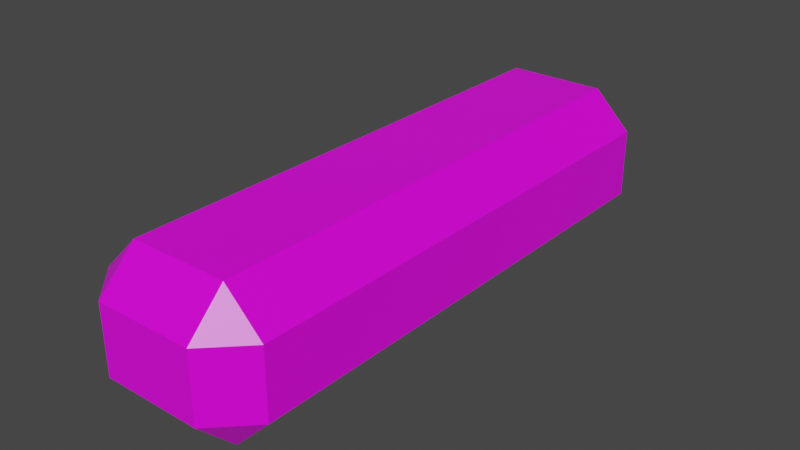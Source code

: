 # Source: Bullet1.blend  (saved by Blender 2.93.20; exported with 4.5.12 LTS)
import bpy
from mathutils import Matrix  # noqa: F401  (used for matrix-valued properties, if any)

bpy.ops.wm.read_factory_settings(use_empty=True)
scene = bpy.context.scene
scene.name = 'Scene'

# ---- collections
col_collection = bpy.data.collections.new('Collection'); scene.collection.children.link(col_collection)

# ---- images (referenced by path relative to the original .blend; pixels are not part of the script)
import os
ASSET_DIR = os.environ.get("B2B_ASSET_DIR", "")  # directory of the original .blend (textures are referenced by path, not embedded)
HERE = os.path.dirname(os.path.abspath(__file__))  # packed textures are extracted next to this script under _unpacked/

def load_image(name, relpath, width, height, colorspace="sRGB"):
    """Load a texture the original file referenced (path relative to the .blend, or extracted next to this script)."""
    p = next((c for c in (os.path.join(HERE, relpath), os.path.join(ASSET_DIR, relpath)) if relpath and os.path.exists(c)), "")
    if p:
        img = bpy.data.images.load(p, check_existing=True)
        img.name = name
    else:  # same state as the original file: an image datablock whose file is absent (Cycles renders it pink)
        img = bpy.data.images.new(name, width, height)
        img.source = "FILE"
        img.filepath = "//" + (relpath or name)
    img.colorspace_settings.name = colorspace
    return img
img_bullet1tex = load_image('Bullet1Tex', 'BulletTex.png', 1024, 1024, 'sRGB')

# ---- materials (node trees are filled in below, after node groups)
mat_material = bpy.data.materials.new('Material')
mat_material.alpha_threshold = 0.0
mat_material.use_transparent_shadow = False
mat_material.line_color = (0.0, 0.0, 0.0, 1.0)

# ---- material node trees
mat_material.use_nodes = True; mat_material.node_tree.nodes.clear()
_N = mat_material.node_tree.nodes; _L = mat_material.node_tree.links
n0 = _N.new('ShaderNodeOutputMaterial'); n0.name = 'Material Output'; n0.location = (300, 300)
n1 = _N.new('ShaderNodeBsdfPrincipled'); n1.name = 'Principled BSDF'; n1.location = (10, 300)
n1.distribution = 'GGX'
n1.subsurface_method = 'BURLEY'
n1.inputs[2].default_value = 0.4
n1.inputs[3].default_value = 1.45
n1.inputs[27].default_value = (0.0, 0.0, 0.0, 1.0)
n1.inputs[28].default_value = 1.0
n2 = _N.new('ShaderNodeTexImage'); n2.name = 'Image Texture'; n2.location = (-280, 280)
n2.image = img_bullet1tex
_L.new(n1.outputs[0], n0.inputs[0])
_L.new(n2.outputs[0], n1.inputs[0])
n0.is_active_output = True

# ---- world
world_world = bpy.data.worlds.new('World'); scene.world = world_world
world_world.use_nodes = True; world_world.node_tree.nodes.clear()
_N = world_world.node_tree.nodes; _L = world_world.node_tree.links
n0 = _N.new('ShaderNodeOutputWorld'); n0.name = 'World Output'; n0.location = (300, 300)
n1 = _N.new('ShaderNodeBackground'); n1.name = 'Background'; n1.location = (10, 300)
n1.inputs[0].default_value = (0.05088, 0.05088, 0.05088, 1.0)
_L.new(n1.outputs[0], n0.inputs[0])
n0.is_active_output = True
world_world.color = (0.05088, 0.05088, 0.05088)
world_world.use_sun_shadow = False
world_world.sun_shadow_jitter_overblur = 0.0

# ---- meshes
me_plane = bpy.data.meshes.new('Plane')
me_plane.from_pydata([(-0.108, -0.3135, 0.04649), (-0.06151, -0.3135, 0.0), (-0.06151, -0.36, 0.04649), (0.06151, -0.36, 0.04649), (0.06151, -0.3135, 0.0), (0.108, -0.3135, 0.04649), (-0.108, 0.3135, 0.04649), (-0.06151, 0.36, 0.04649), (-0.06151, 0.3135, 0.0), (0.108, 0.3135, 0.04649), (0.06151, 0.3135, 0.0), (0.06151, 0.36, 0.04649), (-0.108, -0.3135, 0.1314), (-0.06151, -0.36, 0.1314), (-0.06151, -0.3135, 0.1778), (0.06151, -0.36, 0.1314), (0.108, -0.3135, 0.1314), (0.06151, -0.3135, 0.1778), (-0.108, 0.3135, 0.1314), (-0.06151, 0.3135, 0.1778), (-0.06151, 0.36, 0.1314), (0.108, 0.3135, 0.1314), (0.06151, 0.36, 0.1314), (0.06151, 0.3135, 0.1778)], [], [(2, 3, 15, 13), (5, 9, 21, 16), (11, 7, 20, 22), (1, 8, 10, 4), (14, 17, 23, 19), (0, 1, 2), (3, 4, 5), (6, 7, 8), (9, 10, 11), (12, 13, 14), (15, 16, 17), (18, 19, 20), (21, 22, 23), (8, 1, 0, 6), (1, 4, 3, 2), (4, 10, 9, 5), (10, 8, 7, 11), (18, 12, 14, 19), (13, 15, 17, 14), (16, 21, 23, 17), (22, 20, 19, 23), (5, 16, 15, 3), (12, 0, 2, 13), (11, 22, 21, 9), (20, 7, 6, 18), (6, 0, 12, 18)])
_uv = me_plane.uv_layers.new(name='UVMap')
_uv.uv.foreach_set('vector', [0.5712, 0.9428, 0.5758, 0.8526, 0.6394, 0.8541, 0.6348, 0.9444, 0.5669, 0.7975, 0.5632, 0.203, 0.6437, 0.2025, 0.6474, 0.797, 0.5712, 0.1459, 0.5758, 0.05563, 0.6394, 0.05715, 0.6348, 0.1474, 0.3879, 0.7986, 0.3842, 0.2041, 0.5009, 0.2034, 0.5046, 0.7979, 0.1828, 0.7999, 0.06611, 0.8006, 0.06242, 0.2061, 0.1791, 0.2054, 0.5632, 0.9999, 0.5173, 0.9535, 0.5712, 0.9428, 0.5758, 0.8526, 0.519, 0.8417, 0.5669, 0.7975, 0.5669, 0.0005833, 0.5758, 0.05563, 0.519, 0.04471, 0.5632, 0.203, 0.5173, 0.1565, 0.5712, 0.1459, 0.6437, 0.9994, 0.6348, 0.9444, 0.6916, 0.9553, 0.6394, 0.8541, 0.6474, 0.797, 0.6933, 0.8435, 0.6474, 8.325e-05, 0.6933, 0.04653, 0.6394, 0.05715, 0.6437, 0.2025, 0.6348, 0.1474, 0.6916, 0.1583, 0.3842, 0.2041, 0.3879, 0.7986, 0.3256, 0.799, 0.3219, 0.2045, 0.5173, 0.9535, 0.519, 0.8417, 0.5758, 0.8526, 0.5712, 0.9428, 0.5046, 0.7979, 0.5009, 0.2034, 0.5632, 0.203, 0.5669, 0.7975, 0.5173, 0.1565, 0.519, 0.04471, 0.5758, 0.05563, 0.5712, 0.1459, 0.2414, 0.205, 0.2451, 0.7995, 0.1828, 0.7999, 0.1791, 0.2054, 0.6348, 0.9444, 0.6394, 0.8541, 0.6933, 0.8435, 0.6916, 0.9553, 0.003777, 0.801, 8.325e-05, 0.2065, 0.06242, 0.2061, 0.06611, 0.8006, 0.6348, 0.1474, 0.6394, 0.05715, 0.6933, 0.04653, 0.6916, 0.1583, 0.5669, 0.7975, 0.6474, 0.797, 0.6394, 0.8541, 0.5758, 0.8526, 0.6437, 0.9994, 0.5632, 0.9999, 0.5712, 0.9428, 0.6348, 0.9444, 0.5712, 0.1459, 0.6348, 0.1474, 0.6437, 0.2025, 0.5632, 0.203, 0.6394, 0.05715, 0.5758, 0.05563, 0.5669, 0.0005833, 0.6474, 8.325e-05, 0.3219, 0.2045, 0.3256, 0.799, 0.2451, 0.7995, 0.2414, 0.205])
me_plane.materials.append(mat_material)
me_plane.use_remesh_fix_poles = True
me_plane.use_remesh_preserve_attributes = False
me_plane.update()

# ---- objects
ob_plane = bpy.data.objects.new('Plane', me_plane)

# ---- transforms, parenting, visibility, modifiers, constraints
ob_plane.location = (0.0, 0.0, 0.0)

# ---- collection membership
col_collection.objects.link(ob_plane)

# ---- scene / render settings (as saved in the file)
scene.frame_start = 1; scene.frame_end = 250; scene.frame_set(1)
scene.render.engine = 'BLENDER_EEVEE_NEXT'
scene.cycles.use_denoising = False
scene.cycles.samples = 128
scene.cycles.sampling_pattern = 'TABULATED_SOBOL'
scene.cycles.use_adaptive_sampling = False
scene.cycles.use_light_tree = False
scene.view_settings.view_transform = 'Filmic'
bpy.context.view_layer.update()

# ---- added for rendering (the .blend has no active camera and no usable light): camera, sun
cam_auto = bpy.data.cameras.new('AutoCamera')
cam_auto.lens = 50.0
cam_auto.sensor_width = 36.0
cam_auto.clip_end = 1000.0
ob_auto_camera = bpy.data.objects.new('AutoCamera', cam_auto)
scene.collection.objects.link(ob_auto_camera)
ob_auto_camera.location = (0.714692, -0.857631, 0.660674)
ob_auto_camera.rotation_euler = (1.09748, -7.21219e-08, 0.694738)
scene.camera = ob_auto_camera
light_auto_sun = bpy.data.lights.new('AutoSun', 'SUN')
light_auto_sun.energy = 3.0
light_auto_sun.angle = 0.0523599
ob_auto_sun = bpy.data.objects.new('AutoSun', light_auto_sun)
scene.collection.objects.link(ob_auto_sun)
ob_auto_sun.rotation_euler = (0.872665, 0.174533, 0.523599)
bpy.context.view_layer.update()
